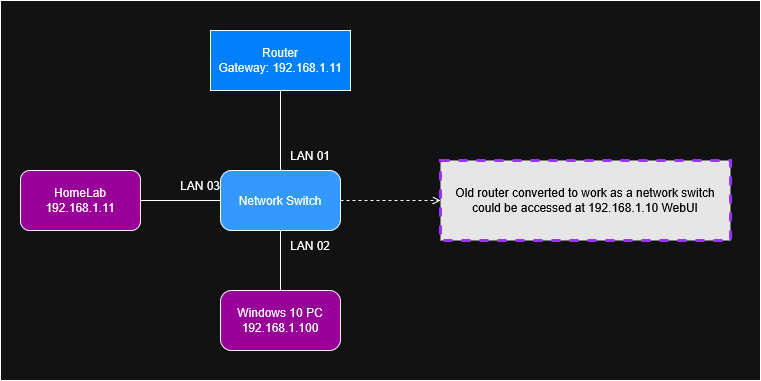

The diagram above was exported from draw.io. Its source (the exported page's mxGraphModel, read from the mxfile embedded in the PNG):
<mxGraphModel dx="1351" dy="798" grid="1" gridSize="10" guides="1" tooltips="1" connect="1" arrows="1" fold="1" page="1" pageScale="1" pageWidth="850" pageHeight="1100" math="0" shadow="0">
  <root>
    <mxCell id="0" />
    <mxCell id="1" parent="0" />
    <mxCell id="jD936oSwTHouZnJwKAHU-17" parent="1" style="rounded=0;whiteSpace=wrap;html=1;" value="" vertex="1">
      <mxGeometry height="380" width="760" x="80" y="170" as="geometry" />
    </mxCell>
    <mxCell id="jD936oSwTHouZnJwKAHU-1" parent="1" style="rounded=0;whiteSpace=wrap;html=1;fillColor=light-dark(#FFFFFF,#007FFF);" value="&lt;div&gt;Router&lt;/div&gt;&lt;div&gt;Gateway: 192.168.1.11&lt;/div&gt;" vertex="1">
      <mxGeometry height="60" width="140" x="290" y="200" as="geometry" />
    </mxCell>
    <mxCell id="jD936oSwTHouZnJwKAHU-6" edge="1" parent="1" source="jD936oSwTHouZnJwKAHU-2" style="edgeStyle=orthogonalEdgeStyle;rounded=0;orthogonalLoop=1;jettySize=auto;html=1;endArrow=none;endFill=0;" target="jD936oSwTHouZnJwKAHU-1" value="">
      <mxGeometry relative="1" as="geometry" />
    </mxCell>
    <mxCell id="jD936oSwTHouZnJwKAHU-9" edge="1" parent="1" source="jD936oSwTHouZnJwKAHU-2" style="edgeStyle=orthogonalEdgeStyle;rounded=0;orthogonalLoop=1;jettySize=auto;html=1;endArrow=none;endFill=0;" target="jD936oSwTHouZnJwKAHU-8" value="">
      <mxGeometry relative="1" as="geometry" />
    </mxCell>
    <mxCell id="jD936oSwTHouZnJwKAHU-2" parent="1" style="rounded=1;whiteSpace=wrap;html=1;arcSize=18;fillColor=light-dark(#FFFFFF,#3399FF);" value="Network Switch" vertex="1">
      <mxGeometry height="60" width="120" x="300" y="340" as="geometry" />
    </mxCell>
    <mxCell id="jD936oSwTHouZnJwKAHU-4" parent="1" style="rounded=0;whiteSpace=wrap;html=1;dashed=1;strokeColor=light-dark(#000000,#9933FF);fillColor=light-dark(#FFFFFF,#E6E6E6);fontColor=light-dark(#000000,#000000);strokeWidth=3;" value="&lt;div&gt;Old router converted to work as a network switch&lt;/div&gt;&lt;div&gt;could be accessed at 192.168.1.10 WebUI&lt;/div&gt;" vertex="1">
      <mxGeometry height="80" width="290" x="520" y="330" as="geometry" />
    </mxCell>
    <mxCell id="jD936oSwTHouZnJwKAHU-5" edge="1" parent="1" source="jD936oSwTHouZnJwKAHU-2" style="endArrow=open;html=1;rounded=0;exitX=1;exitY=0.5;exitDx=0;exitDy=0;entryX=0;entryY=0.5;entryDx=0;entryDy=0;endFill=0;dashed=1;" target="jD936oSwTHouZnJwKAHU-4" value="">
      <mxGeometry height="50" relative="1" width="50" as="geometry">
        <mxPoint x="400" y="430" as="sourcePoint" />
        <mxPoint x="500" y="410" as="targetPoint" />
      </mxGeometry>
    </mxCell>
    <mxCell id="jD936oSwTHouZnJwKAHU-7" parent="1" style="text;html=1;whiteSpace=wrap;strokeColor=none;fillColor=none;align=center;verticalAlign=middle;rounded=0;" value="LAN 01" vertex="1">
      <mxGeometry height="30" width="60" x="360" y="310" as="geometry" />
    </mxCell>
    <mxCell id="jD936oSwTHouZnJwKAHU-8" parent="1" style="whiteSpace=wrap;html=1;rounded=1;arcSize=18;fillColor=light-dark(#FFFFFF,#990099);" value="&lt;div&gt;Windows 10 PC&lt;/div&gt;&lt;div&gt;192.168.1.100&lt;/div&gt;" vertex="1">
      <mxGeometry height="60" width="120" x="300" y="460" as="geometry" />
    </mxCell>
    <mxCell id="jD936oSwTHouZnJwKAHU-10" parent="1" style="text;html=1;whiteSpace=wrap;strokeColor=none;fillColor=none;align=center;verticalAlign=middle;rounded=0;" value="LAN 02" vertex="1">
      <mxGeometry height="30" width="60" x="360" y="400" as="geometry" />
    </mxCell>
    <mxCell id="jD936oSwTHouZnJwKAHU-11" parent="1" style="rounded=1;whiteSpace=wrap;html=1;fillColor=light-dark(#FFFFFF,#990099);" value="&lt;div&gt;HomeLab&lt;/div&gt;&lt;div&gt;192.168.1.11&lt;/div&gt;" vertex="1">
      <mxGeometry height="60" width="120" x="100" y="340" as="geometry" />
    </mxCell>
    <mxCell id="jD936oSwTHouZnJwKAHU-15" edge="1" parent="1" source="jD936oSwTHouZnJwKAHU-11" style="endArrow=none;html=1;rounded=0;entryX=0;entryY=0.5;entryDx=0;entryDy=0;exitX=1;exitY=0.5;exitDx=0;exitDy=0;" target="jD936oSwTHouZnJwKAHU-2" value="">
      <mxGeometry height="50" relative="1" width="50" as="geometry">
        <mxPoint x="220" y="440" as="sourcePoint" />
        <mxPoint x="270" y="390" as="targetPoint" />
      </mxGeometry>
    </mxCell>
    <mxCell id="jD936oSwTHouZnJwKAHU-16" parent="1" style="text;html=1;whiteSpace=wrap;strokeColor=none;fillColor=none;align=center;verticalAlign=middle;rounded=0;" value="LAN 03" vertex="1">
      <mxGeometry height="30" width="60" x="250" y="340" as="geometry" />
    </mxCell>
  </root>
</mxGraphModel>